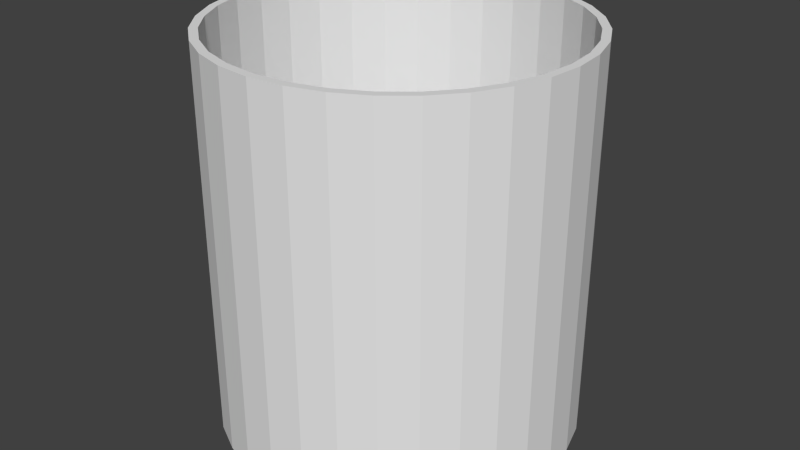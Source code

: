 # Source: MS-Becher.blend  (saved by Blender 2.76.0; exported with 4.5.12 LTS)
import bpy
from mathutils import Matrix  # noqa: F401  (used for matrix-valued properties, if any)

bpy.ops.wm.read_factory_settings(use_empty=True)
scene = bpy.context.scene
scene.name = 'Scene'

# ---- collections
col_collection_1 = bpy.data.collections.new('Collection 1'); scene.collection.children.link(col_collection_1)

# ---- world
world_world = bpy.data.worlds.new('World'); scene.world = world_world
world_world.color = (0.05088, 0.05088, 0.05088)
world_world.use_sun_shadow = False
world_world.sun_shadow_jitter_overblur = 0.0
world_world.cycles.sampling_method = 'MANUAL'
world_world.cycles.sample_map_resolution = 256

# ---- meshes
me_cylinder = bpy.data.meshes.new('Cylinder')
me_cylinder.from_pydata([(0.0, 1.0, -1.0), (0.0, 1.0, 1.173), (0.1951, 0.9808, -1.0), (0.1951, 0.9808, 1.173), (0.3827, 0.9239, -1.0), (0.3827, 0.9239, 1.173), (0.5556, 0.8315, -1.0), (0.5556, 0.8315, 1.173), (0.7071, 0.7071, -1.0), (0.7071, 0.7071, 1.173), (0.8315, 0.5556, -1.0), (0.8315, 0.5556, 1.173), (0.9239, 0.3827, -1.0), (0.9239, 0.3827, 1.173), (0.9808, 0.1951, -1.0), (0.9808, 0.1951, 1.173), (1.0, 7.55e-08, -1.0), (1.0, 7.55e-08, 1.173), (0.9808, -0.1951, -1.0), (0.9808, -0.1951, 1.173), (0.9239, -0.3827, -1.0), (0.9239, -0.3827, 1.173), (0.8315, -0.5556, -1.0), (0.8315, -0.5556, 1.173), (0.7071, -0.7071, -1.0), (0.7071, -0.7071, 1.173), (0.5556, -0.8315, -1.0), (0.5556, -0.8315, 1.173), (0.3827, -0.9239, -1.0), (0.3827, -0.9239, 1.173), (0.1951, -0.9808, -1.0), (0.1951, -0.9808, 1.173), (-3.258e-07, -1.0, -1.0), (-3.258e-07, -1.0, 1.173), (-0.1951, -0.9808, -1.0), (-0.1951, -0.9808, 1.173), (-0.3827, -0.9239, -1.0), (-0.3827, -0.9239, 1.173), (-0.5556, -0.8315, -1.0), (-0.5556, -0.8315, 1.173), (-0.7071, -0.7071, -1.0), (-0.7071, -0.7071, 1.173), (-0.8315, -0.5556, -1.0), (-0.8315, -0.5556, 1.173), (-0.9239, -0.3827, -1.0), (-0.9239, -0.3827, 1.173), (-0.9808, -0.1951, -1.0), (-0.9808, -0.1951, 1.173), (-1.0, 9.656e-07, -1.0), (-1.0, 9.656e-07, 1.173), (-0.9808, 0.1951, -1.0), (-0.9808, 0.1951, 1.173), (-0.9239, 0.3827, -1.0), (-0.9239, 0.3827, 1.173), (-0.8315, 0.5556, -1.0), (-0.8315, 0.5556, 1.173), (-0.7071, 0.7071, -1.0), (-0.7071, 0.7071, 1.173), (-0.5556, 0.8315, -1.0), (-0.5556, 0.8315, 1.173), (-0.3827, 0.9239, -1.0), (-0.3827, 0.9239, 1.173), (-0.1951, 0.9808, -1.0), (-0.1951, 0.9808, 1.173), (0.1861, 0.9354, 1.173), (5.497e-09, 0.9537, 1.173), (0.365, 0.8811, 1.173), (0.5299, 0.793, 1.173), (0.6744, 0.6744, 1.173), (0.793, 0.5299, 1.173), (0.8811, 0.365, 1.173), (0.9354, 0.1861, 1.173), (0.9537, 8.519e-08, 1.173), (0.9354, -0.1861, 1.173), (0.8811, -0.365, 1.173), (0.793, -0.5299, 1.173), (0.6744, -0.6744, 1.173), (0.5299, -0.793, 1.173), (0.365, -0.8811, 1.173), (0.1861, -0.9354, 1.173), (-3.053e-07, -0.9537, 1.173), (-0.1861, -0.9354, 1.173), (-0.365, -0.8811, 1.173), (-0.5299, -0.793, 1.173), (-0.6744, -0.6744, 1.173), (-0.793, -0.5299, 1.173), (-0.8811, -0.365, 1.173), (-0.9354, -0.1861, 1.173), (-0.9537, 9.341e-07, 1.173), (-0.9354, 0.1861, 1.173), (-0.8811, 0.365, 1.173), (-0.793, 0.5299, 1.173), (-0.6744, 0.6744, 1.173), (-0.5299, 0.793, 1.173), (-0.365, 0.8811, 1.173), (-0.1861, 0.9354, 1.173), (0.1861, 0.9354, -0.8433), (-1.109e-07, 0.9537, -0.8433), (0.365, 0.8811, -0.8433), (0.5299, 0.793, -0.8433), (0.6744, 0.6744, -0.8433), (0.793, 0.5299, -0.8433), (0.8811, 0.365, -0.8433), (0.9354, 0.1861, -0.8433), (0.9537, 8.519e-08, -0.8433), (0.9354, -0.1861, -0.8433), (0.8811, -0.365, -0.8433), (0.793, -0.5299, -0.8433), (0.6744, -0.6744, -0.8433), (0.5299, -0.793, -0.8433), (0.365, -0.8811, -0.8433), (0.1861, -0.9354, -0.8433), (-4.217e-07, -0.9537, -0.8433), (-0.1861, -0.9354, -0.8433), (-0.365, -0.8811, -0.8433), (-0.5299, -0.793, -0.8433), (-0.6744, -0.6744, -0.8433), (-0.793, -0.5299, -0.8433), (-0.8811, -0.365, -0.8433), (-0.9354, -0.1861, -0.8433), (-0.9537, 9.341e-07, -0.8433), (-0.9354, 0.1861, -0.8433), (-0.8811, 0.365, -0.8433), (-0.793, 0.5299, -0.8433), (-0.6744, 0.6744, -0.8433), (-0.5299, 0.793, -0.8433), (-0.365, 0.8811, -0.8433), (-0.1861, 0.9354, -0.8433)], [], [(0, 1, 3, 2), (2, 3, 5, 4), (4, 5, 7, 6), (6, 7, 9, 8), (8, 9, 11, 10), (10, 11, 13, 12), (12, 13, 15, 14), (14, 15, 17, 16), (16, 17, 19, 18), (18, 19, 21, 20), (20, 21, 23, 22), (22, 23, 25, 24), (24, 25, 27, 26), (26, 27, 29, 28), (28, 29, 31, 30), (30, 31, 33, 32), (32, 33, 35, 34), (34, 35, 37, 36), (36, 37, 39, 38), (38, 39, 41, 40), (40, 41, 43, 42), (42, 43, 45, 44), (44, 45, 47, 46), (46, 47, 49, 48), (48, 49, 51, 50), (50, 51, 53, 52), (52, 53, 55, 54), (54, 55, 57, 56), (56, 57, 59, 58), (58, 59, 61, 60), (21, 19, 73, 74), (62, 63, 1, 0), (60, 61, 63, 62), (0, 2, 4, 6, 8, 10, 12, 14, 16, 18, 20, 22, 24, 26, 28, 30, 32, 34, 36, 38, 40, 42, 44, 46, 48, 50, 52, 54, 56, 58, 60, 62), (78, 77, 109, 110), (39, 37, 82, 83), (57, 55, 91, 92), (13, 11, 69, 70), (31, 29, 78, 79), (49, 47, 87, 88), (5, 3, 64, 66), (23, 21, 74, 75), (41, 39, 83, 84), (59, 57, 92, 93), (15, 13, 70, 71), (33, 31, 79, 80), (51, 49, 88, 89), (7, 5, 66, 67), (25, 23, 75, 76), (43, 41, 84, 85), (61, 59, 93, 94), (17, 15, 71, 72), (35, 33, 80, 81), (53, 51, 89, 90), (9, 7, 67, 68), (27, 25, 76, 77), (45, 43, 85, 86), (63, 61, 94, 95), (19, 17, 72, 73), (37, 35, 81, 82), (55, 53, 90, 91), (11, 9, 68, 69), (29, 27, 77, 78), (47, 45, 86, 87), (3, 1, 65, 64), (1, 63, 95, 65), (96, 97, 127, 126, 125, 124, 123, 122, 121, 120, 119, 118, 117, 116, 115, 114, 113, 112, 111, 110, 109, 108, 107, 106, 105, 104, 103, 102, 101, 100, 99, 98), (64, 65, 97, 96), (92, 91, 123, 124), (79, 78, 110, 111), (66, 64, 96, 98), (93, 92, 124, 125), (80, 79, 111, 112), (67, 66, 98, 99), (94, 93, 125, 126), (81, 80, 112, 113), (68, 67, 99, 100), (95, 94, 126, 127), (82, 81, 113, 114), (69, 68, 100, 101), (65, 95, 127, 97), (83, 82, 114, 115), (70, 69, 101, 102), (84, 83, 115, 116), (71, 70, 102, 103), (85, 84, 116, 117), (72, 71, 103, 104), (86, 85, 117, 118), (73, 72, 104, 105), (87, 86, 118, 119), (74, 73, 105, 106), (88, 87, 119, 120), (75, 74, 106, 107), (89, 88, 120, 121), (76, 75, 107, 108), (90, 89, 121, 122), (77, 76, 108, 109), (91, 90, 122, 123)])
me_cylinder.use_remesh_preserve_volume = False
me_cylinder.use_remesh_preserve_attributes = False
me_cylinder.use_mirror_vertex_groups = False
me_cylinder.update()

# ---- objects
ob_cylinder = bpy.data.objects.new('Cylinder', me_cylinder)

# ---- transforms, parenting, visibility, modifiers, constraints
ob_cylinder.location = (0.0, 0.0, 1.0)
ob_cylinder.lineart.crease_threshold = 0.0

# ---- collection membership
col_collection_1.objects.link(ob_cylinder)

# ---- scene / render settings (as saved in the file)
scene.frame_start = 1; scene.frame_end = 250; scene.frame_set(1)
scene.render.engine = 'BLENDER_EEVEE_NEXT'
scene.render.resolution_percentage = 50
scene.render.dither_intensity = 0.0
scene.cycles.use_denoising = False
scene.cycles.samples = 10
scene.cycles.sampling_pattern = 'TABULATED_SOBOL'
scene.cycles.light_sampling_threshold = 0.0
scene.cycles.use_adaptive_sampling = False
scene.cycles.use_light_tree = False
scene.cycles.blur_glossy = 0.0
scene.cycles.pixel_filter_type = 'GAUSSIAN'
scene.cycles.sample_clamp_indirect = 0.0
scene.view_settings.view_transform = 'Standard'
bpy.context.view_layer.update()

# ---- added for rendering (the .blend has no active camera and no usable light): camera, sun
cam_auto = bpy.data.cameras.new('AutoCamera')
cam_auto.lens = 50.0
cam_auto.sensor_width = 36.0
cam_auto.clip_end = 1000.0
ob_auto_camera = bpy.data.objects.new('AutoCamera', cam_auto)
scene.collection.objects.link(ob_auto_camera)
ob_auto_camera.location = (3.30006, -3.96007, 3.72653)
ob_auto_camera.rotation_euler = (1.09748, -7.21219e-08, 0.694738)
scene.camera = ob_auto_camera
light_auto_sun = bpy.data.lights.new('AutoSun', 'SUN')
light_auto_sun.energy = 3.0
light_auto_sun.angle = 0.0523599
ob_auto_sun = bpy.data.objects.new('AutoSun', light_auto_sun)
scene.collection.objects.link(ob_auto_sun)
ob_auto_sun.rotation_euler = (0.872665, 0.174533, 0.523599)
bpy.context.view_layer.update()
